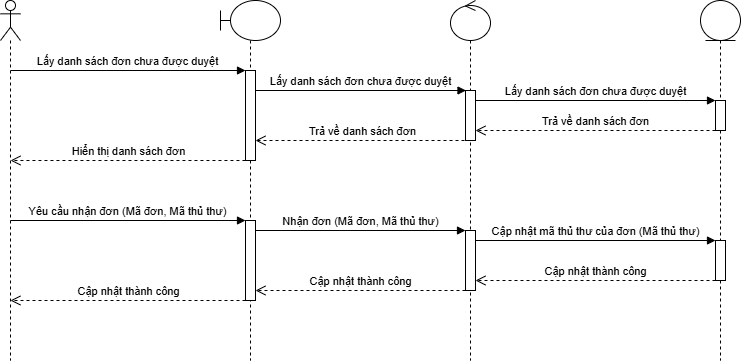

The diagram above was exported from draw.io. Its source (the exported page's mxGraphModel, read from the mxfile embedded in the PNG):
<mxGraphModel dx="966" dy="411" grid="1" gridSize="10" guides="1" tooltips="1" connect="1" arrows="1" fold="1" page="1" pageScale="1" pageWidth="827" pageHeight="1169" math="0" shadow="0">
  <root>
    <mxCell id="0" />
    <mxCell id="1" parent="0" />
    <mxCell id="ARkqOv_GBNb5cVvCW6Tw-1" value="" style="shape=umlLifeline;perimeter=lifelinePerimeter;whiteSpace=wrap;html=1;container=1;dropTarget=0;collapsible=0;recursiveResize=0;outlineConnect=0;portConstraint=eastwest;newEdgeStyle={&quot;curved&quot;:0,&quot;rounded&quot;:0};participant=umlActor;" parent="1" vertex="1">
      <mxGeometry x="10" y="40" width="20" height="360" as="geometry" />
    </mxCell>
    <mxCell id="ARkqOv_GBNb5cVvCW6Tw-2" value="" style="shape=umlLifeline;perimeter=lifelinePerimeter;whiteSpace=wrap;html=1;container=1;dropTarget=0;collapsible=0;recursiveResize=0;outlineConnect=0;portConstraint=eastwest;newEdgeStyle={&quot;curved&quot;:0,&quot;rounded&quot;:0};participant=umlBoundary;" parent="1" vertex="1">
      <mxGeometry x="230" y="40" width="60" height="360" as="geometry" />
    </mxCell>
    <mxCell id="ARkqOv_GBNb5cVvCW6Tw-5" value="" style="html=1;points=[[0,0,0,0,5],[0,1,0,0,-5],[1,0,0,0,5],[1,1,0,0,-5]];perimeter=orthogonalPerimeter;outlineConnect=0;targetShapes=umlLifeline;portConstraint=eastwest;newEdgeStyle={&quot;curved&quot;:0,&quot;rounded&quot;:0};" parent="ARkqOv_GBNb5cVvCW6Tw-2" vertex="1">
      <mxGeometry x="25" y="70" width="10" height="90" as="geometry" />
    </mxCell>
    <mxCell id="ARkqOv_GBNb5cVvCW6Tw-17" value="" style="html=1;points=[[0,0,0,0,5],[0,1,0,0,-5],[1,0,0,0,5],[1,1,0,0,-5]];perimeter=orthogonalPerimeter;outlineConnect=0;targetShapes=umlLifeline;portConstraint=eastwest;newEdgeStyle={&quot;curved&quot;:0,&quot;rounded&quot;:0};" parent="ARkqOv_GBNb5cVvCW6Tw-2" vertex="1">
      <mxGeometry x="25" y="220" width="10" height="80" as="geometry" />
    </mxCell>
    <mxCell id="ARkqOv_GBNb5cVvCW6Tw-3" value="" style="shape=umlLifeline;perimeter=lifelinePerimeter;whiteSpace=wrap;html=1;container=1;dropTarget=0;collapsible=0;recursiveResize=0;outlineConnect=0;portConstraint=eastwest;newEdgeStyle={&quot;curved&quot;:0,&quot;rounded&quot;:0};participant=umlControl;" parent="1" vertex="1">
      <mxGeometry x="460" y="40" width="40" height="360" as="geometry" />
    </mxCell>
    <mxCell id="ARkqOv_GBNb5cVvCW6Tw-8" value="" style="html=1;points=[[0,0,0,0,5],[0,1,0,0,-5],[1,0,0,0,5],[1,1,0,0,-5]];perimeter=orthogonalPerimeter;outlineConnect=0;targetShapes=umlLifeline;portConstraint=eastwest;newEdgeStyle={&quot;curved&quot;:0,&quot;rounded&quot;:0};" parent="ARkqOv_GBNb5cVvCW6Tw-3" vertex="1">
      <mxGeometry x="15" y="90" width="10" height="50" as="geometry" />
    </mxCell>
    <mxCell id="ARkqOv_GBNb5cVvCW6Tw-21" value="" style="html=1;points=[[0,0,0,0,5],[0,1,0,0,-5],[1,0,0,0,5],[1,1,0,0,-5]];perimeter=orthogonalPerimeter;outlineConnect=0;targetShapes=umlLifeline;portConstraint=eastwest;newEdgeStyle={&quot;curved&quot;:0,&quot;rounded&quot;:0};" parent="ARkqOv_GBNb5cVvCW6Tw-3" vertex="1">
      <mxGeometry x="15" y="230" width="10" height="60" as="geometry" />
    </mxCell>
    <mxCell id="ARkqOv_GBNb5cVvCW6Tw-4" value="" style="shape=umlLifeline;perimeter=lifelinePerimeter;whiteSpace=wrap;html=1;container=1;dropTarget=0;collapsible=0;recursiveResize=0;outlineConnect=0;portConstraint=eastwest;newEdgeStyle={&quot;curved&quot;:0,&quot;rounded&quot;:0};participant=umlEntity;" parent="1" vertex="1">
      <mxGeometry x="710" y="40" width="40" height="360" as="geometry" />
    </mxCell>
    <mxCell id="ARkqOv_GBNb5cVvCW6Tw-13" value="" style="html=1;points=[[0,0,0,0,5],[0,1,0,0,-5],[1,0,0,0,5],[1,1,0,0,-5]];perimeter=orthogonalPerimeter;outlineConnect=0;targetShapes=umlLifeline;portConstraint=eastwest;newEdgeStyle={&quot;curved&quot;:0,&quot;rounded&quot;:0};" parent="ARkqOv_GBNb5cVvCW6Tw-4" vertex="1">
      <mxGeometry x="15" y="100" width="10" height="30" as="geometry" />
    </mxCell>
    <mxCell id="ARkqOv_GBNb5cVvCW6Tw-24" value="" style="html=1;points=[[0,0,0,0,5],[0,1,0,0,-5],[1,0,0,0,5],[1,1,0,0,-5]];perimeter=orthogonalPerimeter;outlineConnect=0;targetShapes=umlLifeline;portConstraint=eastwest;newEdgeStyle={&quot;curved&quot;:0,&quot;rounded&quot;:0};" parent="ARkqOv_GBNb5cVvCW6Tw-4" vertex="1">
      <mxGeometry x="15" y="240" width="10" height="40" as="geometry" />
    </mxCell>
    <mxCell id="ARkqOv_GBNb5cVvCW6Tw-6" value="Lấy danh sách đơn chưa được duyệt" style="html=1;verticalAlign=bottom;endArrow=block;curved=0;rounded=0;" parent="1" edge="1">
      <mxGeometry relative="1" as="geometry">
        <mxPoint x="20.055555555555543" y="110" as="sourcePoint" />
        <mxPoint x="255" y="110" as="targetPoint" />
      </mxGeometry>
    </mxCell>
    <mxCell id="ARkqOv_GBNb5cVvCW6Tw-7" value="Trả về danh sách đơn" style="html=1;verticalAlign=bottom;endArrow=open;dashed=1;endSize=8;curved=0;rounded=0;" parent="1" edge="1">
      <mxGeometry relative="1" as="geometry">
        <mxPoint x="485" y="170" as="targetPoint" />
        <mxPoint x="725" y="170" as="sourcePoint" />
      </mxGeometry>
    </mxCell>
    <mxCell id="ARkqOv_GBNb5cVvCW6Tw-11" value="Lấy danh sách đơn chưa được duyệt" style="html=1;verticalAlign=bottom;endArrow=block;curved=0;rounded=0;" parent="1" source="ARkqOv_GBNb5cVvCW6Tw-5" edge="1">
      <mxGeometry relative="1" as="geometry">
        <mxPoint x="310" y="130" as="sourcePoint" />
        <mxPoint x="475.5" y="130" as="targetPoint" />
      </mxGeometry>
    </mxCell>
    <mxCell id="ARkqOv_GBNb5cVvCW6Tw-12" value="Lấy danh sách đơn chưa được duyệt" style="html=1;verticalAlign=bottom;endArrow=block;curved=0;rounded=0;" parent="1" target="ARkqOv_GBNb5cVvCW6Tw-13" edge="1">
      <mxGeometry relative="1" as="geometry">
        <mxPoint x="485" y="140" as="sourcePoint" />
        <mxPoint x="675" y="140" as="targetPoint" />
      </mxGeometry>
    </mxCell>
    <mxCell id="ARkqOv_GBNb5cVvCW6Tw-15" value="Trả về danh sách đơn" style="html=1;verticalAlign=bottom;endArrow=open;dashed=1;endSize=8;curved=0;rounded=0;" parent="1" target="ARkqOv_GBNb5cVvCW6Tw-5" edge="1">
      <mxGeometry relative="1" as="geometry">
        <mxPoint x="290" y="180" as="targetPoint" />
        <mxPoint x="480" y="180" as="sourcePoint" />
      </mxGeometry>
    </mxCell>
    <mxCell id="ARkqOv_GBNb5cVvCW6Tw-16" value="Hiển thị danh sách đơn" style="html=1;verticalAlign=bottom;endArrow=open;dashed=1;endSize=8;curved=0;rounded=0;" parent="1" edge="1">
      <mxGeometry relative="1" as="geometry">
        <mxPoint x="20" y="200" as="targetPoint" />
        <mxPoint x="254.94" y="200" as="sourcePoint" />
      </mxGeometry>
    </mxCell>
    <mxCell id="ARkqOv_GBNb5cVvCW6Tw-18" value="Yêu cầu nhận đơn (Mã đơn, Mã thủ thư)" style="html=1;verticalAlign=bottom;endArrow=block;curved=0;rounded=0;" parent="1" target="ARkqOv_GBNb5cVvCW6Tw-17" edge="1">
      <mxGeometry relative="1" as="geometry">
        <mxPoint x="19.91176470588232" y="260" as="sourcePoint" />
        <mxPoint x="275" y="260" as="targetPoint" />
      </mxGeometry>
    </mxCell>
    <mxCell id="ARkqOv_GBNb5cVvCW6Tw-19" value="Cập nhật thành công" style="html=1;verticalAlign=bottom;endArrow=open;dashed=1;endSize=8;curved=0;rounded=0;" parent="1" source="ARkqOv_GBNb5cVvCW6Tw-17" edge="1">
      <mxGeometry relative="1" as="geometry">
        <mxPoint x="19.91176470588232" y="340" as="targetPoint" />
        <mxPoint x="250" y="340" as="sourcePoint" />
      </mxGeometry>
    </mxCell>
    <mxCell id="ARkqOv_GBNb5cVvCW6Tw-22" value="Nhận đơn (Mã đơn, Mã thủ thư)" style="html=1;verticalAlign=bottom;endArrow=block;curved=0;rounded=0;entryX=0;entryY=0;entryDx=0;entryDy=5;" parent="1" source="ARkqOv_GBNb5cVvCW6Tw-17" edge="1">
      <mxGeometry relative="1" as="geometry">
        <mxPoint x="285" y="270" as="sourcePoint" />
        <mxPoint x="475" y="270" as="targetPoint" />
      </mxGeometry>
    </mxCell>
    <mxCell id="ARkqOv_GBNb5cVvCW6Tw-23" value="Cập nhật thành công" style="html=1;verticalAlign=bottom;endArrow=open;dashed=1;endSize=8;curved=0;rounded=0;exitX=0;exitY=1;exitDx=0;exitDy=-5;" parent="1" target="ARkqOv_GBNb5cVvCW6Tw-17" edge="1">
      <mxGeometry relative="1" as="geometry">
        <mxPoint x="285" y="330" as="targetPoint" />
        <mxPoint x="475" y="330" as="sourcePoint" />
      </mxGeometry>
    </mxCell>
    <mxCell id="ARkqOv_GBNb5cVvCW6Tw-25" value="Cập nhật mã thủ thư của đơn (Mã thủ thư)" style="html=1;verticalAlign=bottom;endArrow=block;curved=0;rounded=0;" parent="1" target="ARkqOv_GBNb5cVvCW6Tw-24" edge="1">
      <mxGeometry relative="1" as="geometry">
        <mxPoint x="485" y="280" as="sourcePoint" />
        <mxPoint x="675" y="280" as="targetPoint" />
      </mxGeometry>
    </mxCell>
    <mxCell id="ARkqOv_GBNb5cVvCW6Tw-26" value="Cập nhật thành công" style="html=1;verticalAlign=bottom;endArrow=open;dashed=1;endSize=8;curved=0;rounded=0;" parent="1" source="ARkqOv_GBNb5cVvCW6Tw-24" edge="1">
      <mxGeometry relative="1" as="geometry">
        <mxPoint x="485" y="320" as="targetPoint" />
        <mxPoint x="675" y="320" as="sourcePoint" />
      </mxGeometry>
    </mxCell>
  </root>
</mxGraphModel>